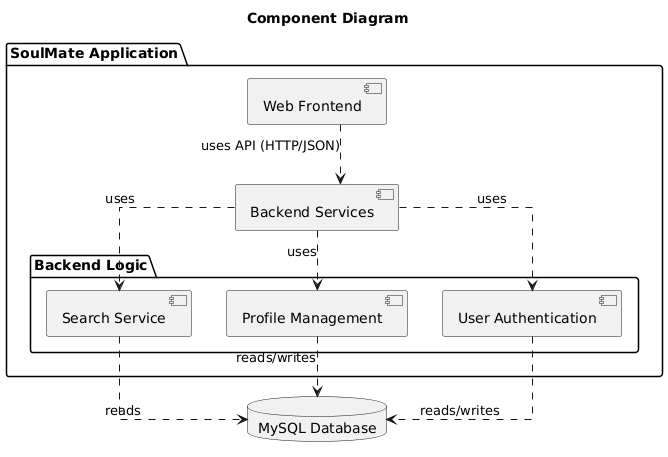

The diagram above was rendered by PlantUML. Its source (embedded in the PNG):
@startuml
title Component Diagram

skinparam linetype ortho

package "SoulMate Application" {
    [Web Frontend] as Frontend
    [Backend Services] as Backend

    package "Backend Logic" {
        [User Authentication] as Auth
        [Profile Management] as Profile
        [Search Service] as Search
    }
}

database "MySQL Database" as DB

Frontend -[hidden]down- Backend

Frontend ..> Backend : uses API (HTTP/JSON)
Backend ..> Auth : uses
Backend ..> Profile : uses
Backend ..> Search : uses

Auth ..> DB : reads/writes
Profile ..> DB : reads/writes
Search ..> DB : reads
@enduml